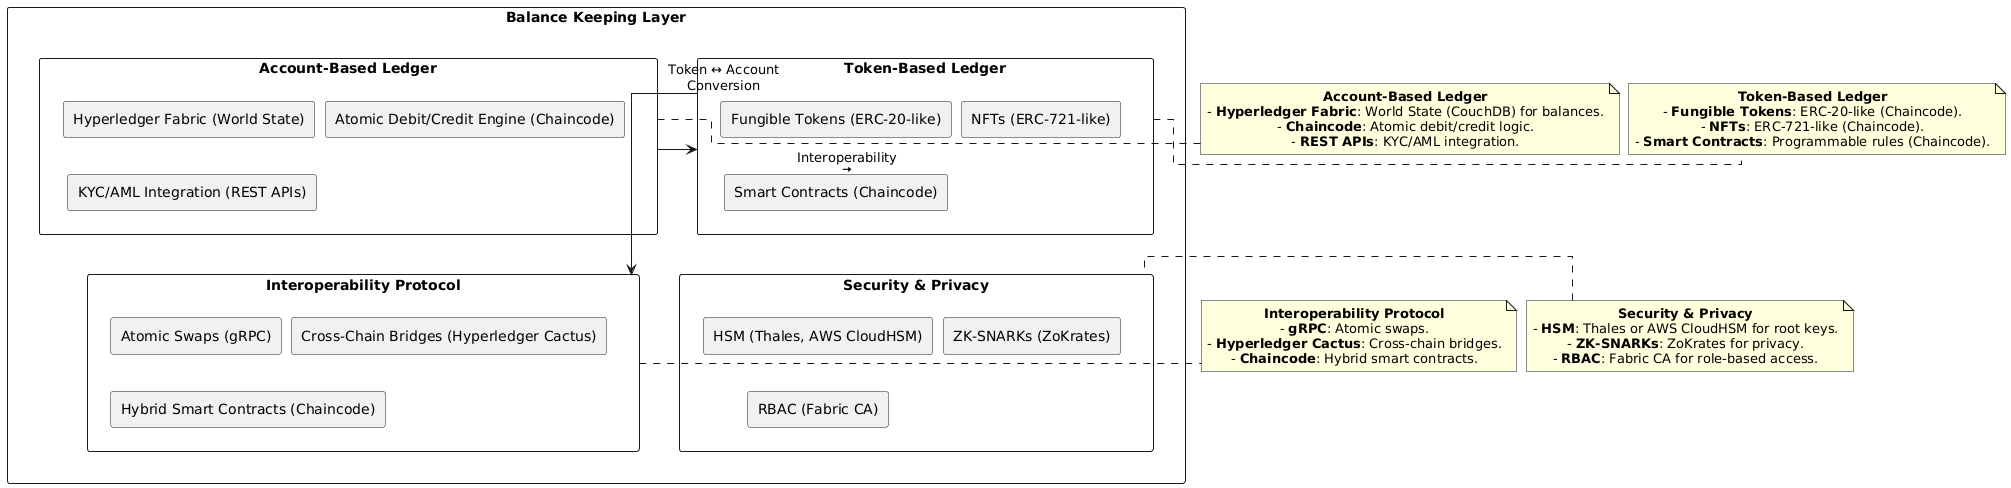

The diagram above was rendered by PlantUML. Its source (embedded in the PNG):
@startuml
skinparam componentStyle rectangle
skinparam nodesep 10
skinparam ranksep 20
skinparam defaultTextAlignment center
skinparam linetype ortho

rectangle "Balance Keeping Layer" {
  component "Account-Based Ledger" as ABL {
    [Hyperledger Fabric (World State)]
    [Atomic Debit/Credit Engine (Chaincode)]
    [KYC/AML Integration (REST APIs)]
  }

  component "Token-Based Ledger" as TBL {
    [Fungible Tokens (ERC-20-like)]
    [NFTs (ERC-721-like)]
    [Smart Contracts (Chaincode)]
  }

  ABL -left-> TBL : Interoperability\n<&arrow-right>

  component "Interoperability Protocol" as INTEROP {
    [Atomic Swaps (gRPC)]
    [Cross-Chain Bridges (Hyperledger Cactus)]
    [Hybrid Smart Contracts (Chaincode)]
  }

  component "Security & Privacy" as SEC {
    [HSM (Thales, AWS CloudHSM)]
    [ZK-SNARKs (ZoKrates)]
    [RBAC (Fabric CA)]
  }

  TBL -down-> INTEROP : Token ↔ Account\nConversion
}

note left of ABL
  **Account-Based Ledger**
  - **Hyperledger Fabric**: World State (CouchDB) for balances.
  - **Chaincode**: Atomic debit/credit logic.
  - **REST APIs**: KYC/AML integration.
end note

note right of TBL
  **Token-Based Ledger**
  - **Fungible Tokens**: ERC-20-like (Chaincode).
  - **NFTs**: ERC-721-like (Chaincode).
  - **Smart Contracts**: Programmable rules (Chaincode).
end note

note right of INTEROP
  **Interoperability Protocol**
  - **gRPC**: Atomic swaps.
  - **Hyperledger Cactus**: Cross-chain bridges.
  - **Chaincode**: Hybrid smart contracts.
end note

note left of SEC
  **Security & Privacy**
  - **HSM**: Thales or AWS CloudHSM for root keys.
  - **ZK-SNARKs**: ZoKrates for privacy.
  - **RBAC**: Fabric CA for role-based access.
end note
@enduml